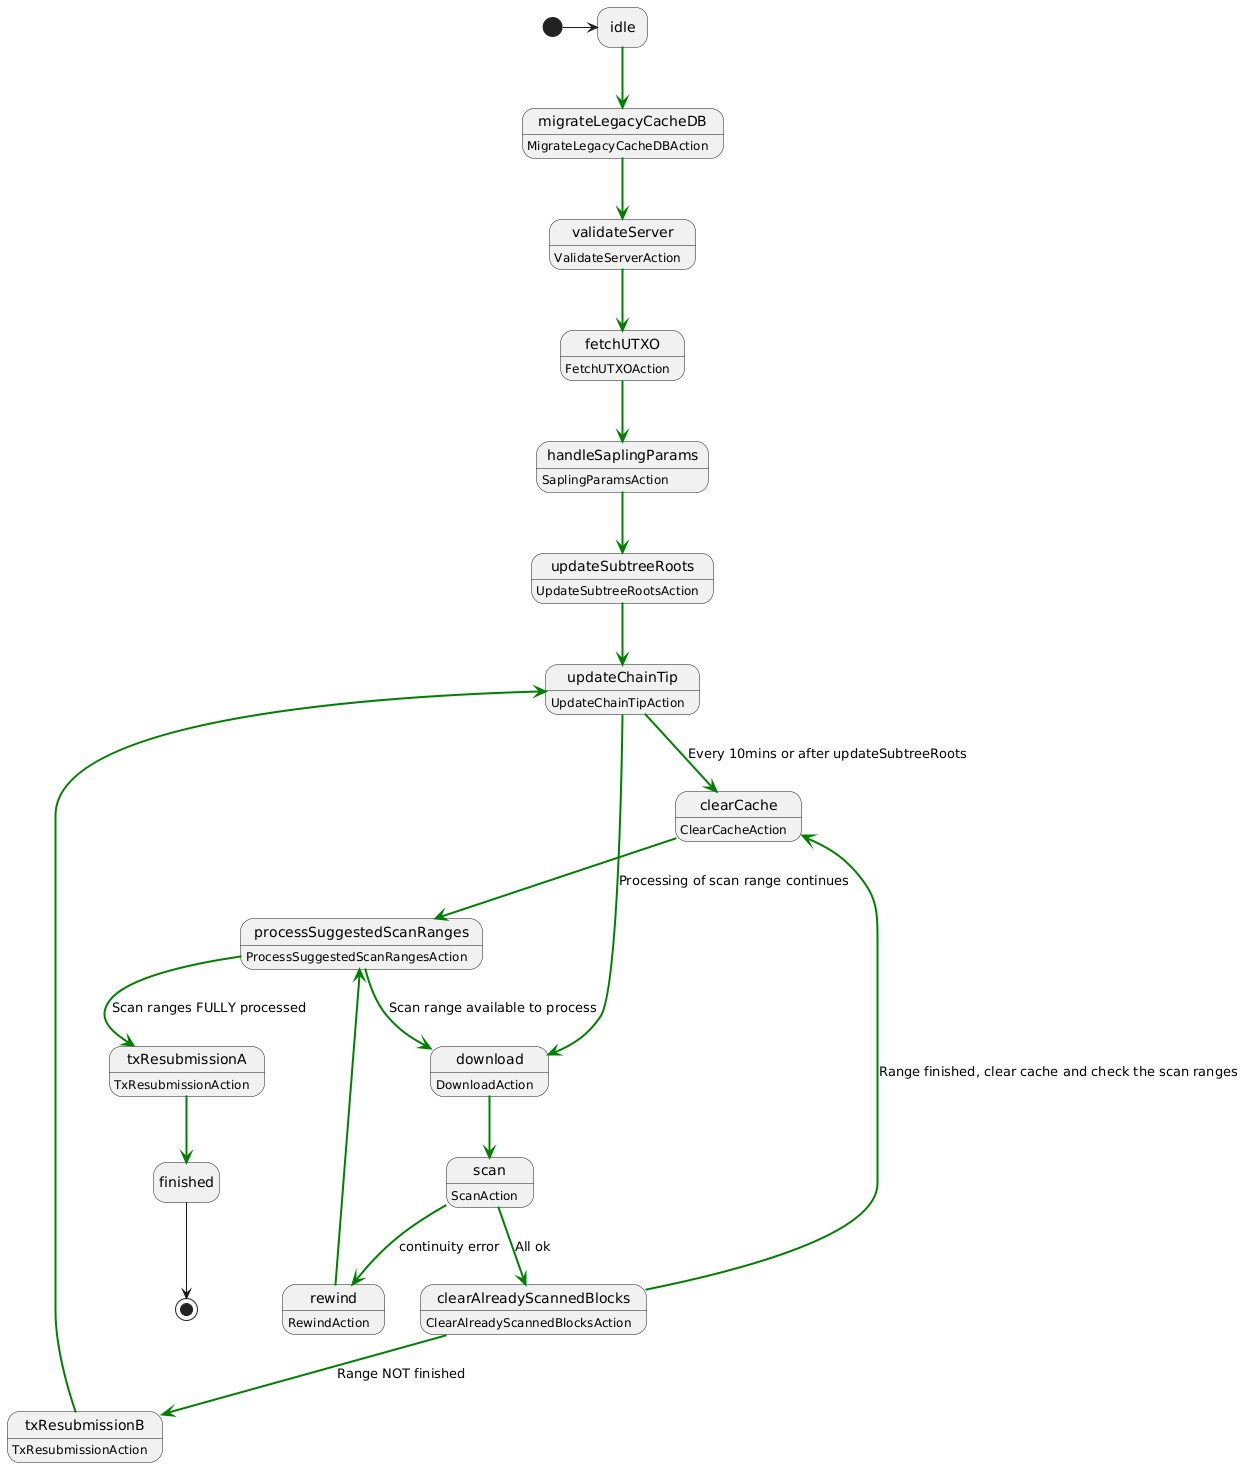

The diagram above was rendered by PlantUML. Its source (embedded in the PNG):
@startuml
hide empty description

[*] -> idle

idle -[#green,bold]-> migrateLegacyCacheDB

migrateLegacyCacheDB : MigrateLegacyCacheDBAction
migrateLegacyCacheDB -[#green,bold]-> validateServer

validateServer : ValidateServerAction
validateServer -[#green,bold]-> fetchUTXO

fetchUTXO : FetchUTXOAction
fetchUTXO -[#green,bold]-> handleSaplingParams

handleSaplingParams : SaplingParamsAction
handleSaplingParams -[#green,bold]-> updateSubtreeRoots

updateSubtreeRoots : UpdateSubtreeRootsAction
updateSubtreeRoots -[#green,bold]-> updateChainTip

updateChainTip : UpdateChainTipAction
updateChainTip -[#green,bold]-> clearCache : Every 10mins or after updateSubtreeRoots
updateChainTip -[#green,bold]-> download : Processing of scan range continues

processSuggestedScanRanges : ProcessSuggestedScanRangesAction
processSuggestedScanRanges -[#green,bold]-> download : Scan range available to process
processSuggestedScanRanges -[#green,bold]-> txResubmissionA : Scan ranges FULLY processed

txResubmissionA : TxResubmissionAction
txResubmissionA -[#green,bold]-> finished

txResubmissionB : TxResubmissionAction
txResubmissionB -[#green,bold]-> updateChainTip

download : DownloadAction
download -[#green,bold]-> scan

scan : ScanAction
scan -[#green,bold]-> clearAlreadyScannedBlocks : All ok
scan -[#green,bold]-> rewind : continuity error

rewind : RewindAction
rewind -[#green,bold]-> processSuggestedScanRanges

clearAlreadyScannedBlocks : ClearAlreadyScannedBlocksAction
clearAlreadyScannedBlocks -[#green,bold]-> txResubmissionB : Range NOT finished
clearAlreadyScannedBlocks -[#green,bold]-> clearCache : Range finished, clear cache and check the scan ranges

clearCache : ClearCacheAction
clearCache -[#green,bold]-> processSuggestedScanRanges

finished --> [*]
@enduml